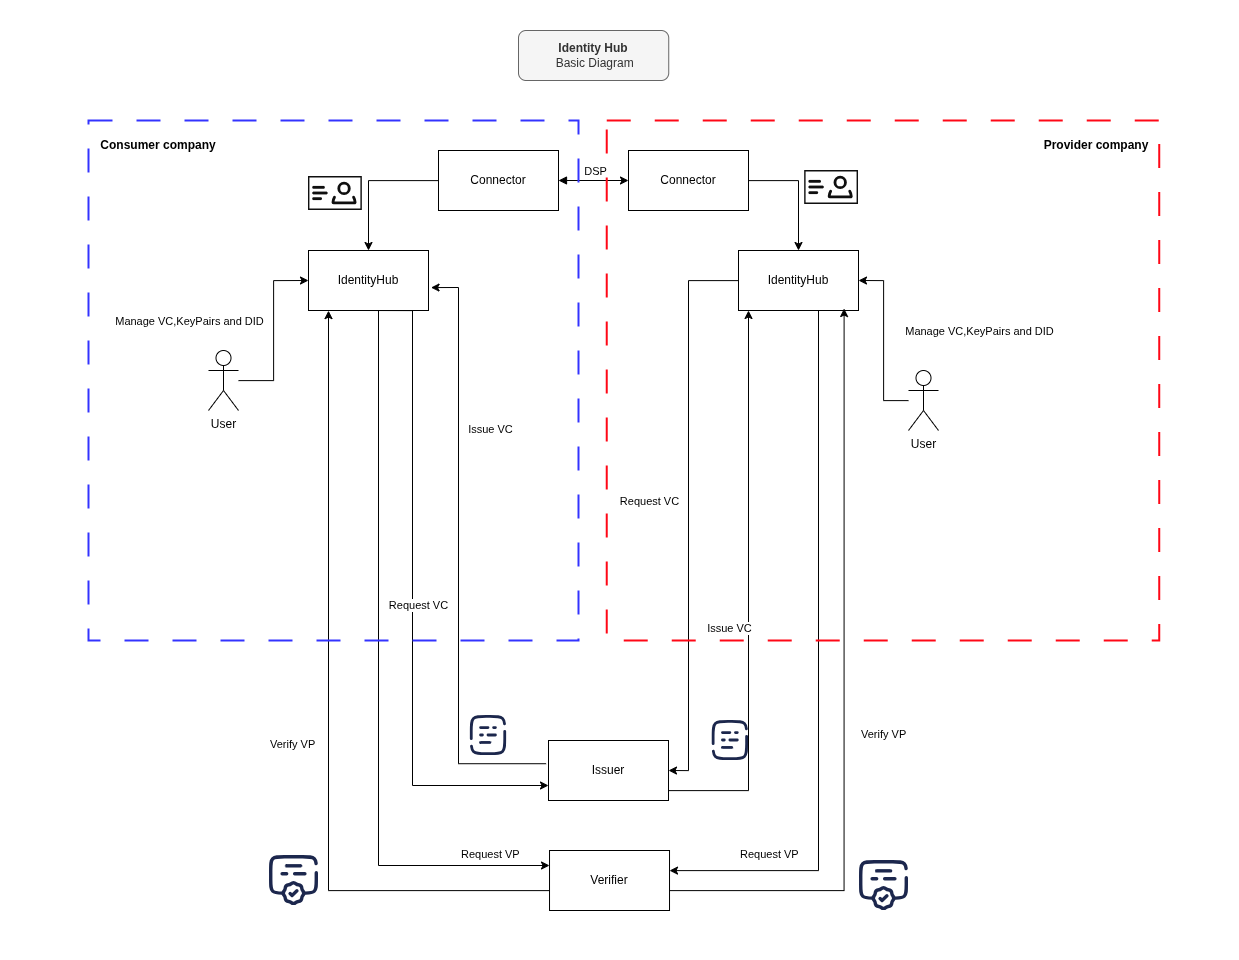

The diagram above was exported from draw.io. Its source (the exported page's mxGraphModel, read from the mxfile embedded in the PNG):
<mxGraphModel dx="3996" dy="2785" grid="1" gridSize="10" guides="1" tooltips="1" connect="1" arrows="1" fold="1" page="1" pageScale="1" pageWidth="827" pageHeight="1169" math="0" shadow="0">
  <root>
    <mxCell id="0" />
    <mxCell id="1" parent="0" />
    <mxCell id="8J8hiyUeYUwxT_1Vakej-6" edge="1" parent="1" source="8J8hiyUeYUwxT_1Vakej-1" style="edgeStyle=orthogonalEdgeStyle;rounded=0;orthogonalLoop=1;jettySize=auto;html=1;entryX=0;entryY=0.5;entryDx=0;entryDy=0;" target="8J8hiyUeYUwxT_1Vakej-3">
      <mxGeometry relative="1" as="geometry" />
    </mxCell>
    <mxCell id="8J8hiyUeYUwxT_1Vakej-19" connectable="0" parent="8J8hiyUeYUwxT_1Vakej-6" style="edgeLabel;html=1;align=center;verticalAlign=middle;resizable=0;points=[];" value="Manage VC,KeyPairs and DID" vertex="1">
      <mxGeometry relative="1" x="0.0706" y="2" as="geometry">
        <mxPoint x="-83" y="-4" as="offset" />
      </mxGeometry>
    </mxCell>
    <mxCell id="8J8hiyUeYUwxT_1Vakej-1" parent="1" style="shape=umlActor;verticalLabelPosition=bottom;verticalAlign=top;html=1;outlineConnect=0;" value="User" vertex="1">
      <mxGeometry height="60" width="30" x="120" y="270" as="geometry" />
    </mxCell>
    <mxCell id="8J8hiyUeYUwxT_1Vakej-7" edge="1" parent="1" source="8J8hiyUeYUwxT_1Vakej-2" style="edgeStyle=orthogonalEdgeStyle;rounded=0;orthogonalLoop=1;jettySize=auto;html=1;entryX=1;entryY=0.5;entryDx=0;entryDy=0;" target="8J8hiyUeYUwxT_1Vakej-4">
      <mxGeometry relative="1" as="geometry" />
    </mxCell>
    <mxCell id="8J8hiyUeYUwxT_1Vakej-2" parent="1" style="shape=umlActor;verticalLabelPosition=bottom;verticalAlign=top;html=1;outlineConnect=0;" value="User" vertex="1">
      <mxGeometry height="60" width="30" x="820" y="290" as="geometry" />
    </mxCell>
    <mxCell id="8J8hiyUeYUwxT_1Vakej-15" edge="1" parent="1" style="edgeStyle=orthogonalEdgeStyle;rounded=0;orthogonalLoop=1;jettySize=auto;html=1;entryX=0;entryY=0.75;entryDx=0;entryDy=0;" target="8J8hiyUeYUwxT_1Vakej-13">
      <mxGeometry relative="1" as="geometry">
        <Array as="points">
          <mxPoint x="324" y="230" />
          <mxPoint x="324" y="705" />
        </Array>
        <mxPoint x="273.83" y="230" as="sourcePoint" />
        <mxPoint x="398.83" y="690" as="targetPoint" />
      </mxGeometry>
    </mxCell>
    <mxCell id="8J8hiyUeYUwxT_1Vakej-17" connectable="0" parent="8J8hiyUeYUwxT_1Vakej-15" style="edgeLabel;html=1;align=center;verticalAlign=middle;resizable=0;points=[];" value="Request VC" vertex="1">
      <mxGeometry relative="1" x="-0.2" y="3" as="geometry">
        <mxPoint x="2" y="80" as="offset" />
      </mxGeometry>
    </mxCell>
    <mxCell id="8J8hiyUeYUwxT_1Vakej-53" edge="1" parent="1" source="8J8hiyUeYUwxT_1Vakej-3" style="edgeStyle=orthogonalEdgeStyle;rounded=0;orthogonalLoop=1;jettySize=auto;html=1;entryX=0;entryY=0.25;entryDx=0;entryDy=0;" target="8J8hiyUeYUwxT_1Vakej-34">
      <mxGeometry relative="1" as="geometry">
        <Array as="points">
          <mxPoint x="290" y="785" />
        </Array>
      </mxGeometry>
    </mxCell>
    <mxCell id="8J8hiyUeYUwxT_1Vakej-3" parent="1" style="rounded=0;whiteSpace=wrap;html=1;" value="IdentityHub" vertex="1">
      <mxGeometry height="60" width="120" x="220" y="170" as="geometry" />
    </mxCell>
    <mxCell id="8J8hiyUeYUwxT_1Vakej-52" edge="1" parent="1" source="8J8hiyUeYUwxT_1Vakej-4" style="edgeStyle=orthogonalEdgeStyle;rounded=0;orthogonalLoop=1;jettySize=auto;html=1;entryX=1;entryY=0.5;entryDx=0;entryDy=0;" target="8J8hiyUeYUwxT_1Vakej-13">
      <mxGeometry relative="1" as="geometry">
        <Array as="points">
          <mxPoint x="600" y="200" />
          <mxPoint x="600" y="690" />
        </Array>
        <mxPoint x="570" y="690" as="targetPoint" />
      </mxGeometry>
    </mxCell>
    <mxCell id="8J8hiyUeYUwxT_1Vakej-4" parent="1" style="rounded=0;whiteSpace=wrap;html=1;" value="IdentityHub" vertex="1">
      <mxGeometry height="60" width="120" x="650" y="170" as="geometry" />
    </mxCell>
    <mxCell id="8J8hiyUeYUwxT_1Vakej-10" edge="1" parent="1" source="8J8hiyUeYUwxT_1Vakej-8" style="edgeStyle=orthogonalEdgeStyle;rounded=0;orthogonalLoop=1;jettySize=auto;html=1;entryX=0;entryY=0.5;entryDx=0;entryDy=0;startArrow=block;startFill=1;" target="8J8hiyUeYUwxT_1Vakej-9">
      <mxGeometry relative="1" as="geometry" />
    </mxCell>
    <mxCell id="8J8hiyUeYUwxT_1Vakej-33" connectable="0" parent="8J8hiyUeYUwxT_1Vakej-10" style="edgeLabel;html=1;align=center;verticalAlign=middle;resizable=0;points=[];" value="DSP" vertex="1">
      <mxGeometry relative="1" x="-0.12" as="geometry">
        <mxPoint x="5" y="-10" as="offset" />
      </mxGeometry>
    </mxCell>
    <mxCell id="8J8hiyUeYUwxT_1Vakej-12" edge="1" parent="1" source="8J8hiyUeYUwxT_1Vakej-8" style="edgeStyle=orthogonalEdgeStyle;rounded=0;orthogonalLoop=1;jettySize=auto;html=1;entryX=0.5;entryY=0;entryDx=0;entryDy=0;" target="8J8hiyUeYUwxT_1Vakej-3">
      <mxGeometry relative="1" as="geometry" />
    </mxCell>
    <mxCell id="8J8hiyUeYUwxT_1Vakej-8" parent="1" style="rounded=0;whiteSpace=wrap;html=1;" value="Connector" vertex="1">
      <mxGeometry height="60" width="120" x="350" y="70" as="geometry" />
    </mxCell>
    <mxCell id="8J8hiyUeYUwxT_1Vakej-11" edge="1" parent="1" source="8J8hiyUeYUwxT_1Vakej-9" style="edgeStyle=orthogonalEdgeStyle;rounded=0;orthogonalLoop=1;jettySize=auto;html=1;entryX=0.5;entryY=0;entryDx=0;entryDy=0;" target="8J8hiyUeYUwxT_1Vakej-4">
      <mxGeometry relative="1" as="geometry">
        <Array as="points">
          <mxPoint x="710" y="100" />
        </Array>
      </mxGeometry>
    </mxCell>
    <mxCell id="8J8hiyUeYUwxT_1Vakej-9" parent="1" style="rounded=0;whiteSpace=wrap;html=1;" value="Connector" vertex="1">
      <mxGeometry height="60" width="120" x="540" y="70" as="geometry" />
    </mxCell>
    <mxCell id="8J8hiyUeYUwxT_1Vakej-29" edge="1" parent="1" source="8J8hiyUeYUwxT_1Vakej-13" style="edgeStyle=orthogonalEdgeStyle;rounded=0;orthogonalLoop=1;jettySize=auto;html=1;exitX=1;exitY=0.5;exitDx=0;exitDy=0;" target="8J8hiyUeYUwxT_1Vakej-4">
      <mxGeometry relative="1" as="geometry">
        <Array as="points">
          <mxPoint x="520" y="710" />
          <mxPoint x="660" y="710" />
        </Array>
      </mxGeometry>
    </mxCell>
    <mxCell id="8J8hiyUeYUwxT_1Vakej-30" connectable="0" parent="8J8hiyUeYUwxT_1Vakej-29" style="edgeLabel;html=1;align=center;verticalAlign=middle;resizable=0;points=[];" value="Issue VC" vertex="1">
      <mxGeometry relative="1" x="0.0632" y="-4" as="geometry">
        <mxPoint x="-24" y="-12" as="offset" />
      </mxGeometry>
    </mxCell>
    <mxCell id="8J8hiyUeYUwxT_1Vakej-13" parent="1" style="rounded=0;whiteSpace=wrap;html=1;" value="Issuer" vertex="1">
      <mxGeometry height="60" width="120" x="460" y="660" as="geometry" />
    </mxCell>
    <mxCell id="8J8hiyUeYUwxT_1Vakej-20" edge="1" parent="1" source="8J8hiyUeYUwxT_1Vakej-13" style="endArrow=classic;html=1;rounded=0;entryX=1.021;entryY=0.618;entryDx=0;entryDy=0;entryPerimeter=0;exitX=-0.02;exitY=0.387;exitDx=0;exitDy=0;exitPerimeter=0;edgeStyle=orthogonalEdgeStyle;" target="8J8hiyUeYUwxT_1Vakej-3" value="">
      <mxGeometry height="50" relative="1" width="50" as="geometry">
        <Array as="points">
          <mxPoint x="370" y="683" />
          <mxPoint x="370" y="207" />
        </Array>
        <mxPoint x="300" y="320" as="sourcePoint" />
        <mxPoint x="350" y="270" as="targetPoint" />
      </mxGeometry>
    </mxCell>
    <mxCell id="8J8hiyUeYUwxT_1Vakej-21" connectable="0" parent="1" style="edgeLabel;html=1;align=center;verticalAlign=middle;resizable=0;points=[];" value="Issue VC" vertex="1">
      <mxGeometry x="410" y="360" as="geometry">
        <mxPoint x="-9" y="-12" as="offset" />
      </mxGeometry>
    </mxCell>
    <mxCell id="8J8hiyUeYUwxT_1Vakej-35" connectable="0" parent="1" style="edgeLabel;html=1;align=center;verticalAlign=middle;resizable=0;points=[];" value="Manage VC,KeyPairs and DID" vertex="1">
      <mxGeometry x="890" y="250" as="geometry" />
    </mxCell>
    <mxCell id="8J8hiyUeYUwxT_1Vakej-41" edge="1" parent="1" source="8J8hiyUeYUwxT_1Vakej-4" style="rounded=0;orthogonalLoop=1;jettySize=auto;html=1;edgeStyle=orthogonalEdgeStyle;" target="8J8hiyUeYUwxT_1Vakej-34" value="">
      <mxGeometry relative="1" as="geometry">
        <Array as="points">
          <mxPoint x="730" y="790" />
        </Array>
        <mxPoint x="694" y="230" as="sourcePoint" />
        <mxPoint x="506" y="585" as="targetPoint" />
      </mxGeometry>
    </mxCell>
    <mxCell id="8J8hiyUeYUwxT_1Vakej-34" parent="1" style="rounded=0;whiteSpace=wrap;html=1;" value="Verifier" vertex="1">
      <mxGeometry height="60" width="120" x="461.02" y="770" as="geometry" />
    </mxCell>
    <mxCell id="8J8hiyUeYUwxT_1Vakej-43" parent="1" style="whiteSpace=wrap;html=1;fillColor=none;strokeColor=#FF0716;dashed=1;dashPattern=12 12;strokeWidth=2;spacingRight=15;" value="" vertex="1">
      <mxGeometry height="520" width="552.5" x="518.24" y="40" as="geometry" />
    </mxCell>
    <mxCell id="8J8hiyUeYUwxT_1Vakej-49" parent="1" style="text;html=1;whiteSpace=wrap;strokeColor=none;fillColor=none;align=center;verticalAlign=middle;rounded=0;autosize=1;resizable=0;" value="&lt;b&gt;Consumer company&lt;/b&gt;" vertex="1">
      <mxGeometry height="30" width="140" y="50" as="geometry" />
    </mxCell>
    <mxCell id="8J8hiyUeYUwxT_1Vakej-54" edge="1" parent="1" source="8J8hiyUeYUwxT_1Vakej-34" style="edgeStyle=orthogonalEdgeStyle;rounded=0;orthogonalLoop=1;jettySize=auto;html=1;entryX=0.88;entryY=0.967;entryDx=0;entryDy=0;entryPerimeter=0;" target="8J8hiyUeYUwxT_1Vakej-4">
      <mxGeometry relative="1" as="geometry">
        <Array as="points">
          <mxPoint x="756" y="810" />
        </Array>
      </mxGeometry>
    </mxCell>
    <mxCell id="8J8hiyUeYUwxT_1Vakej-55" connectable="0" parent="1" style="edgeLabel;html=1;align=center;verticalAlign=middle;resizable=0;points=[];" value="Request VC" vertex="1">
      <mxGeometry x="560" y="420" as="geometry" />
    </mxCell>
    <mxCell id="8J8hiyUeYUwxT_1Vakej-56" parent="1" style="text;html=1;whiteSpace=wrap;strokeColor=none;fillColor=none;align=center;verticalAlign=middle;rounded=0;autosize=1;resizable=0;" value="&lt;b&gt;Provider company&lt;/b&gt;" vertex="1">
      <mxGeometry height="30" width="130" x="942.5" y="50" as="geometry" />
    </mxCell>
    <mxCell id="8J8hiyUeYUwxT_1Vakej-58" parent="1" style="shape=image;verticalLabelPosition=bottom;labelBackgroundColor=default;verticalAlign=top;aspect=fixed;imageAspect=0;editableCssRules=.*;image=data:image/svg+xml,(base64 omitted: 1696 chars);" value="" vertex="1">
      <mxGeometry height="34" width="53.83" x="220" y="96" as="geometry" />
    </mxCell>
    <mxCell id="8J8hiyUeYUwxT_1Vakej-59" parent="1" style="shape=image;verticalLabelPosition=bottom;labelBackgroundColor=default;verticalAlign=top;aspect=fixed;imageAspect=0;editableCssRules=.*;image=data:image/svg+xml,(base64 omitted: 1696 chars);" value="" vertex="1">
      <mxGeometry height="34" width="53.83" x="716.17" y="90" as="geometry" />
    </mxCell>
    <mxCell id="748Yd2bcCoWzSJyEjZzq-1" parent="1" style="shape=image;verticalLabelPosition=bottom;labelBackgroundColor=default;verticalAlign=top;aspect=fixed;imageAspect=0;editableCssRules=.*;image=data:image/svg+xml,(base64 omitted: 2276 chars);" value="" vertex="1">
      <mxGeometry height="50" width="48.98" x="771.02" y="780" as="geometry" />
    </mxCell>
    <mxCell id="748Yd2bcCoWzSJyEjZzq-2" parent="1" style="shape=image;verticalLabelPosition=bottom;labelBackgroundColor=default;verticalAlign=top;aspect=fixed;imageAspect=0;editableCssRules=.*;image=data:image/svg+xml,(base64 omitted: 2276 chars);" value="" vertex="1">
      <mxGeometry height="50" width="48.98" x="181.01999999999998" y="775" as="geometry" />
    </mxCell>
    <mxCell id="748Yd2bcCoWzSJyEjZzq-3" parent="1" style="shape=image;verticalLabelPosition=bottom;labelBackgroundColor=default;verticalAlign=top;aspect=fixed;imageAspect=0;editableCssRules=.*;image=data:image/svg+xml,(base64 omitted: 1048 chars);" value="" vertex="1">
      <mxGeometry height="40" width="36.26" x="623.74" y="640" as="geometry" />
    </mxCell>
    <mxCell id="748Yd2bcCoWzSJyEjZzq-4" parent="1" style="shape=image;verticalLabelPosition=bottom;labelBackgroundColor=default;verticalAlign=top;aspect=fixed;imageAspect=0;editableCssRules=.*;image=data:image/svg+xml,(base64 omitted: 1048 chars);" value="" vertex="1">
      <mxGeometry height="40" width="36.26" x="381.87" y="635" as="geometry" />
    </mxCell>
    <mxCell id="748Yd2bcCoWzSJyEjZzq-5" parent="1" style="text;whiteSpace=wrap;html=1;" value="&lt;div style=&quot;text-align: center;&quot;&gt;&lt;span style=&quot;color: light-dark(rgb(0, 0, 0), rgb(255, 255, 255)); font-size: 11px; text-wrap-mode: nowrap; background-color: rgb(255, 255, 255);&quot;&gt;Verify VP&lt;/span&gt;&lt;/div&gt;" vertex="1">
      <mxGeometry height="30" width="50" x="180" y="650" as="geometry" />
    </mxCell>
    <mxCell id="748Yd2bcCoWzSJyEjZzq-6" parent="1" style="text;whiteSpace=wrap;html=1;" value="&lt;div style=&quot;text-align: center;&quot;&gt;&lt;span style=&quot;color: light-dark(rgb(0, 0, 0), rgb(255, 255, 255)); font-size: 11px; text-wrap-mode: nowrap; background-color: rgb(255, 255, 255);&quot;&gt;Verify VP&lt;/span&gt;&lt;/div&gt;" vertex="1">
      <mxGeometry height="30" width="50" x="771.25" y="640" as="geometry" />
    </mxCell>
    <mxCell id="748Yd2bcCoWzSJyEjZzq-8" parent="1" style="text;whiteSpace=wrap;html=1;" value="&lt;div style=&quot;text-align: center;&quot;&gt;&lt;span style=&quot;color: light-dark(rgb(0, 0, 0), rgb(255, 255, 255)); font-size: 11px; text-wrap-mode: nowrap; background-color: rgb(255, 255, 255);&quot;&gt;Request VP&lt;/span&gt;&lt;/div&gt;" vertex="1">
      <mxGeometry height="30" width="50" x="650" y="760" as="geometry" />
    </mxCell>
    <mxCell id="748Yd2bcCoWzSJyEjZzq-9" parent="1" style="text;whiteSpace=wrap;html=1;" value="&lt;div style=&quot;text-align: center;&quot;&gt;&lt;span style=&quot;color: light-dark(rgb(0, 0, 0), rgb(255, 255, 255)); font-size: 11px; text-wrap-mode: nowrap; background-color: rgb(255, 255, 255);&quot;&gt;Request VP&lt;/span&gt;&lt;/div&gt;" vertex="1">
      <mxGeometry height="30" width="50" x="371.02" y="760" as="geometry" />
    </mxCell>
    <mxCell id="748Yd2bcCoWzSJyEjZzq-10" parent="1" style="rounded=1;whiteSpace=wrap;html=1;fillColor=#f5f5f5;fontColor=#333333;strokeColor=#666666;" value="&lt;b&gt;Identity Hub&lt;/b&gt;&lt;div&gt;&amp;nbsp;Basic Diagram&lt;/div&gt;" vertex="1">
      <mxGeometry height="50" width="150.24" x="430" y="-50" as="geometry" />
    </mxCell>
    <mxCell id="748Yd2bcCoWzSJyEjZzq-12" parent="1" style="rounded=0;whiteSpace=wrap;html=1;fillColor=none;strokeColor=none;" value="" vertex="1">
      <mxGeometry height="960" width="1238.98" x="-88.98" y="-80" as="geometry" />
    </mxCell>
    <mxCell id="748Yd2bcCoWzSJyEjZzq-19" edge="1" parent="1" source="8J8hiyUeYUwxT_1Vakej-34" style="edgeStyle=orthogonalEdgeStyle;rounded=0;orthogonalLoop=1;jettySize=auto;html=1;" value="">
      <mxGeometry relative="1" as="geometry">
        <Array as="points">
          <mxPoint x="240" y="810" />
          <mxPoint x="240" y="230" />
        </Array>
        <mxPoint x="461" y="810" as="sourcePoint" />
        <mxPoint x="240" y="230" as="targetPoint" />
      </mxGeometry>
    </mxCell>
    <mxCell id="8J8hiyUeYUwxT_1Vakej-48" parent="1" style="whiteSpace=wrap;html=1;fillColor=none;strokeColor=#3333FF;dashed=1;dashPattern=12 12;strokeWidth=2;spacingLeft=11;spacingRight=3;" value="" vertex="1">
      <mxGeometry height="520" width="490" y="40" as="geometry" />
    </mxCell>
  </root>
</mxGraphModel>